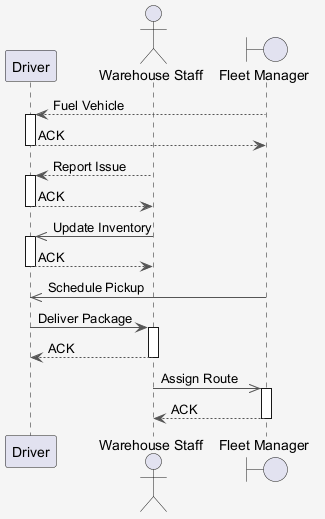

The diagram above was rendered by PlantUML. Its source (embedded in the PNG):
@startuml
skinparam shadowing false
skinparam backgroundColor #F5F5F5
skinparam ArrowColor #555555
participant "Driver" as D
actor "Warehouse Staff" as WS
boundary "Fleet Manager" as FM
FM --> D : Fuel Vehicle
activate D
D --> FM : ACK
deactivate D
WS --> D : Report Issue
activate D
D --> WS : ACK
deactivate D
WS ->> D : Update Inventory
activate D
D --> WS : ACK
deactivate D
FM ->> D : Schedule Pickup
D -> WS : Deliver Package
activate WS
WS --> D : ACK
deactivate WS
WS ->> FM : Assign Route
activate FM
FM --> WS : ACK
deactivate FM
@enduml